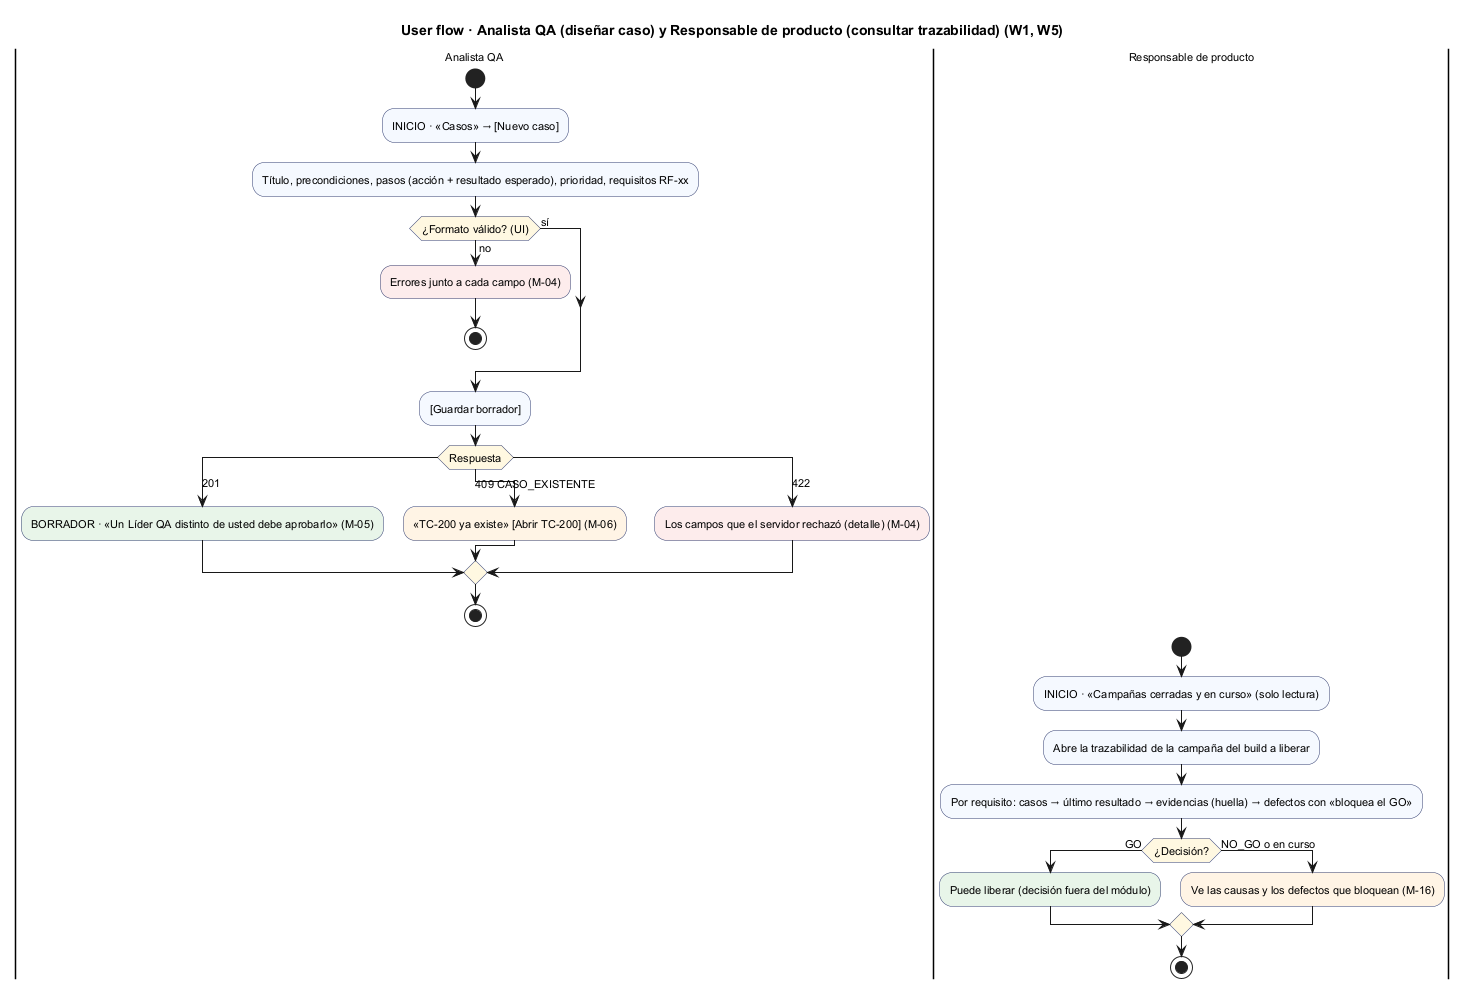

The diagram above was rendered by PlantUML. Its source (embedded in the PNG):
@startuml semana-08-flujo-analista-producto
!pragma layout smetana
title User flow · Analista QA (diseñar caso) y Responsable de producto (consultar trazabilidad) (W1, W5)
skinparam defaultFontSize 11
skinparam ActivityBackgroundColor #F5F9FF
skinparam ActivityBorderColor #2E3A6E
skinparam ActivityDiamondBackgroundColor #FFF8E1

|Analista QA|
start
:INICIO · «Casos» → [Nuevo caso];
:Título, precondiciones, pasos (acción + resultado esperado), prioridad, requisitos RF-xx;
if (¿Formato válido? (UI)) then (no)
  #FDECEC:Errores junto a cada campo (M-04);
  stop
else (sí)
endif
:[Guardar borrador];
switch (Respuesta)
case (201)
  #E8F5E9:BORRADOR · «Un Líder QA distinto de usted debe aprobarlo» (M-05);
case (409 CASO_EXISTENTE)
  #FFF4E5:«TC-200 ya existe» [Abrir TC-200] (M-06);
case (422)
  #FDECEC:Los campos que el servidor rechazó (detalle) (M-04);
endswitch
stop

|Responsable de producto|
start
:INICIO · «Campañas cerradas y en curso» (solo lectura);
:Abre la trazabilidad de la campaña del build a liberar;
:Por requisito: casos → último resultado → evidencias (huella) → defectos con «bloquea el GO»;
if (¿Decisión?) then (GO)
  #E8F5E9:Puede liberar (decisión fuera del módulo);
else (NO_GO o en curso)
  #FFF4E5:Ve las causas y los defectos que bloquean (M-16);
endif
stop
@enduml